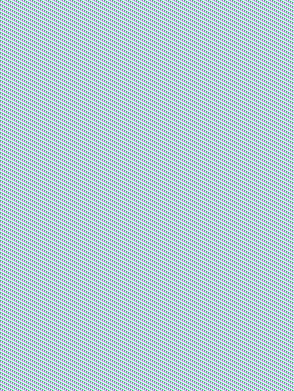

The diagram above was exported from draw.io. Its source (the exported page's mxGraphModel, read from the mxfile embedded in the PNG):
<mxGraphModel dx="782" dy="436" grid="1" gridSize="10" guides="1" tooltips="1" connect="1" arrows="1" fold="1" page="1" pageScale="1" pageWidth="827" pageHeight="1169" math="0" shadow="0">
  <root>
    <mxCell id="WIyWlLk6GJQsqaUBKTNV-0" />
    <mxCell id="WIyWlLk6GJQsqaUBKTNV-1" parent="WIyWlLk6GJQsqaUBKTNV-0" />
    <mxCell id="WIyWlLk6GJQsqaUBKTNV-2" value="" style="rounded=0;html=1;jettySize=auto;orthogonalLoop=1;fontSize=11;endArrow=block;endFill=1;endSize=8;strokeWidth=1;shadow=0;labelBackgroundColor=none;edgeStyle=orthogonalEdgeStyle;" parent="WIyWlLk6GJQsqaUBKTNV-1" source="WIyWlLk6GJQsqaUBKTNV-3" target="WIyWlLk6GJQsqaUBKTNV-6" edge="1">
      <mxGeometry relative="1" as="geometry" />
    </mxCell>
    <mxCell id="WIyWlLk6GJQsqaUBKTNV-3" value="&lt;div&gt;Neue Operation&lt;/div&gt;" style="rounded=1;whiteSpace=wrap;html=1;fontSize=12;glass=0;strokeWidth=1;shadow=0;fillColor=#fff2cc;strokeColor=#d6b656;" parent="WIyWlLk6GJQsqaUBKTNV-1" vertex="1">
      <mxGeometry x="170" y="100" width="120" height="40" as="geometry" />
    </mxCell>
    <mxCell id="WIyWlLk6GJQsqaUBKTNV-4" value="Ja" style="rounded=0;html=1;jettySize=auto;orthogonalLoop=1;fontSize=12;endArrow=block;endFill=1;endSize=8;strokeWidth=1;shadow=0;labelBackgroundColor=none;edgeStyle=orthogonalEdgeStyle;labelPosition=center;verticalLabelPosition=middle;align=center;verticalAlign=middle;" parent="WIyWlLk6GJQsqaUBKTNV-1" source="WIyWlLk6GJQsqaUBKTNV-6" target="WIyWlLk6GJQsqaUBKTNV-10" edge="1">
      <mxGeometry y="20" relative="1" as="geometry">
        <mxPoint as="offset" />
      </mxGeometry>
    </mxCell>
    <mxCell id="WIyWlLk6GJQsqaUBKTNV-5" value="   &lt;br&gt;&lt;br&gt;   Nein&lt;br&gt;" style="edgeStyle=orthogonalEdgeStyle;rounded=0;jettySize=auto;orthogonalLoop=1;fontSize=12;endArrow=block;endFill=1;endSize=8;strokeWidth=1;shadow=0;labelBackgroundColor=#ffffff;fontStyle=0;html=1;" parent="WIyWlLk6GJQsqaUBKTNV-1" source="WIyWlLk6GJQsqaUBKTNV-6" target="WIyWlLk6GJQsqaUBKTNV-7" edge="1">
      <mxGeometry x="-0.7436" y="35" relative="1" as="geometry">
        <mxPoint x="1" as="offset" />
      </mxGeometry>
    </mxCell>
    <mxCell id="WIyWlLk6GJQsqaUBKTNV-6" value="Lokale Operation&lt;br&gt;für selben Wert?" style="rhombus;whiteSpace=wrap;html=1;shadow=0;fontFamily=Helvetica;fontSize=12;align=center;strokeWidth=1;spacing=6;spacingTop=-4;fillColor=#dae8fc;strokeColor=#6c8ebf;" parent="WIyWlLk6GJQsqaUBKTNV-1" vertex="1">
      <mxGeometry x="167.5" y="170" width="125" height="90" as="geometry" />
    </mxCell>
    <mxCell id="HbBVABn17TNZa91Ls6AS-3" value="" style="edgeStyle=orthogonalEdgeStyle;rounded=0;orthogonalLoop=1;jettySize=auto;html=1;labelBackgroundColor=#ffffff;endArrow=block;endFill=1;fontSize=12;" edge="1" parent="WIyWlLk6GJQsqaUBKTNV-1" source="WIyWlLk6GJQsqaUBKTNV-7" target="HbBVABn17TNZa91Ls6AS-2">
      <mxGeometry relative="1" as="geometry" />
    </mxCell>
    <mxCell id="WIyWlLk6GJQsqaUBKTNV-7" value="Operation anwenden" style="rounded=1;whiteSpace=wrap;html=1;fontSize=12;glass=0;strokeWidth=1;shadow=0;fillColor=#d5e8d4;strokeColor=#82b366;" parent="WIyWlLk6GJQsqaUBKTNV-1" vertex="1">
      <mxGeometry x="340" y="390" width="120" height="40" as="geometry" />
    </mxCell>
    <mxCell id="WIyWlLk6GJQsqaUBKTNV-9" value="&lt;div style=&quot;font-size: 12px;&quot;&gt;Lokale Operation&lt;/div&gt;" style="edgeStyle=orthogonalEdgeStyle;rounded=0;html=1;jettySize=auto;orthogonalLoop=1;fontSize=12;endArrow=block;endFill=1;endSize=8;strokeWidth=1;shadow=0;labelBackgroundColor=#ffffff;labelPosition=center;verticalLabelPosition=top;align=center;verticalAlign=bottom;" parent="WIyWlLk6GJQsqaUBKTNV-1" source="WIyWlLk6GJQsqaUBKTNV-10" target="WIyWlLk6GJQsqaUBKTNV-12" edge="1">
      <mxGeometry relative="1" as="geometry">
        <mxPoint as="offset" />
      </mxGeometry>
    </mxCell>
    <mxCell id="HbBVABn17TNZa91Ls6AS-1" value="Neue Operation" style="edgeStyle=orthogonalEdgeStyle;rounded=0;orthogonalLoop=1;jettySize=auto;html=1;endArrow=none;endFill=0;fontSize=12;" edge="1" parent="WIyWlLk6GJQsqaUBKTNV-1" source="WIyWlLk6GJQsqaUBKTNV-10">
      <mxGeometry x="-0.2245" y="15" relative="1" as="geometry">
        <mxPoint x="400" y="360" as="targetPoint" />
        <Array as="points">
          <mxPoint x="400" y="345" />
        </Array>
        <mxPoint x="1" as="offset" />
      </mxGeometry>
    </mxCell>
    <mxCell id="WIyWlLk6GJQsqaUBKTNV-10" value="Welche Operation&lt;br&gt;ist neuer?" style="rhombus;whiteSpace=wrap;html=1;shadow=0;fontFamily=Helvetica;fontSize=12;align=center;strokeWidth=1;spacing=6;spacingTop=-4;fillColor=#dae8fc;strokeColor=#6c8ebf;" parent="WIyWlLk6GJQsqaUBKTNV-1" vertex="1">
      <mxGeometry x="167.5" y="300" width="125" height="90" as="geometry" />
    </mxCell>
    <mxCell id="WIyWlLk6GJQsqaUBKTNV-12" value="&lt;div&gt;Operation nicht anwenden&lt;/div&gt;" style="rounded=1;whiteSpace=wrap;html=1;fontSize=12;glass=0;strokeWidth=1;shadow=0;fillColor=#f8cecc;strokeColor=#b85450;" parent="WIyWlLk6GJQsqaUBKTNV-1" vertex="1">
      <mxGeometry x="170" y="450" width="120" height="40" as="geometry" />
    </mxCell>
    <mxCell id="HbBVABn17TNZa91Ls6AS-2" value="Operation speichern" style="whiteSpace=wrap;html=1;rounded=1;shadow=0;strokeColor=#82b366;strokeWidth=1;fillColor=#d5e8d4;glass=0;" vertex="1" parent="WIyWlLk6GJQsqaUBKTNV-1">
      <mxGeometry x="340" y="450" width="120" height="40" as="geometry" />
    </mxCell>
  </root>
</mxGraphModel>